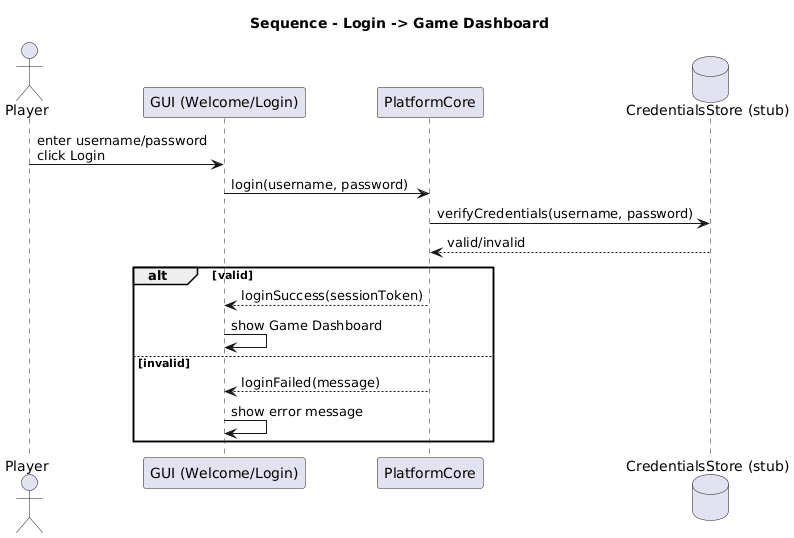

The diagram above was rendered by PlantUML. Its source (embedded in the PNG):
@startuml
title Sequence - Login -> Game Dashboard

actor Player
participant "GUI (Welcome/Login)" as GUI
participant "PlatformCore" as Core
database "CredentialsStore (stub)" as Store

Player -> GUI : enter username/password\nclick Login
GUI -> Core : login(username, password)
Core -> Store : verifyCredentials(username, password)
Store --> Core : valid/invalid

alt valid
  Core --> GUI : loginSuccess(sessionToken)
  GUI -> GUI : show Game Dashboard
else invalid
  Core --> GUI : loginFailed(message)
  GUI -> GUI : show error message
end
@enduml